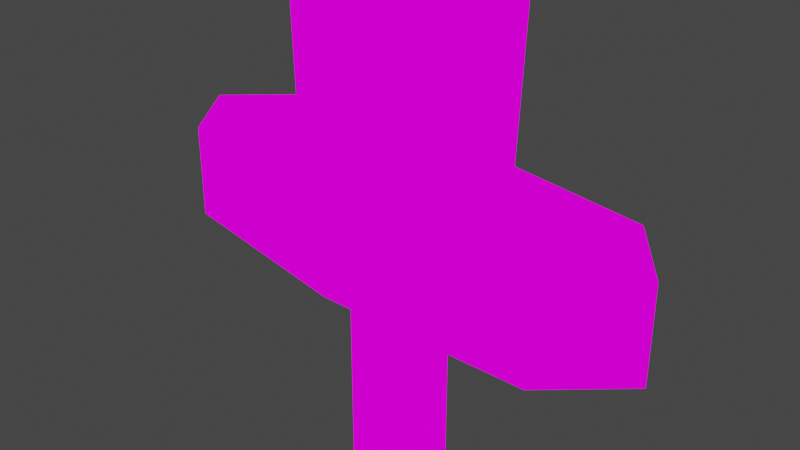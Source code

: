 # Source: sword.blend  (saved by Blender 2.83.19; exported with 4.5.12 LTS)
import bpy
from mathutils import Matrix  # noqa: F401  (used for matrix-valued properties, if any)

bpy.ops.wm.read_factory_settings(use_empty=True)
scene = bpy.context.scene
scene.name = 'Scene'

# ---- collections
col_collection = bpy.data.collections.new('Collection'); scene.collection.children.link(col_collection)

# ---- images (referenced by path relative to the original .blend; pixels are not part of the script)
import os
ASSET_DIR = os.environ.get("B2B_ASSET_DIR", "")  # directory of the original .blend (textures are referenced by path, not embedded)
HERE = os.path.dirname(os.path.abspath(__file__))  # packed textures are extracted next to this script under _unpacked/

def load_image(name, relpath, width, height, colorspace="sRGB"):
    """Load a texture the original file referenced (path relative to the .blend, or extracted next to this script)."""
    p = next((c for c in (os.path.join(HERE, relpath), os.path.join(ASSET_DIR, relpath)) if relpath and os.path.exists(c)), "")
    if p:
        img = bpy.data.images.load(p, check_existing=True)
        img.name = name
    else:  # same state as the original file: an image datablock whose file is absent (Cycles renders it pink)
        img = bpy.data.images.new(name, width, height)
        img.source = "FILE"
        img.filepath = "//" + (relpath or name)
    img.colorspace_settings.name = colorspace
    return img
img_color_pallet_png = load_image('color pallet.png', 'color pallet.png', 1024, 1024, 'sRGB')

# ---- materials (node trees are filled in below, after node groups)
mat_material = bpy.data.materials.new('Material')
mat_material.alpha_threshold = 0.0
mat_material.use_transparent_shadow = False
mat_material.line_color = (0.0, 0.0, 0.0, 1.0)

# ---- material node trees
mat_material.use_nodes = True; mat_material.node_tree.nodes.clear()
_N = mat_material.node_tree.nodes; _L = mat_material.node_tree.links
n0 = _N.new('ShaderNodeOutputMaterial'); n0.name = 'Material Output'; n0.location = (300, 300)
n1 = _N.new('ShaderNodeEmission'); n1.name = 'Emission'; n1.location = (10, 300)
n2 = _N.new('ShaderNodeTexImage'); n2.name = 'Image Texture'; n2.location = (-280, 280)
n2.image = img_color_pallet_png
_L.new(n1.outputs[0], n0.inputs[0])
_L.new(n2.outputs[0], n1.inputs[0])
n0.is_active_output = True

# ---- world
world_world = bpy.data.worlds.new('World'); scene.world = world_world
world_world.use_nodes = True; world_world.node_tree.nodes.clear()
_N = world_world.node_tree.nodes; _L = world_world.node_tree.links
n0 = _N.new('ShaderNodeOutputWorld'); n0.name = 'World Output'; n0.location = (300, 300)
n1 = _N.new('ShaderNodeBackground'); n1.name = 'Background'; n1.location = (10, 300)
n1.inputs[0].default_value = (0.05088, 0.05088, 0.05088, 1.0)
_L.new(n1.outputs[0], n0.inputs[0])
n0.is_active_output = True
world_world.color = (0.05088, 0.05088, 0.05088)
world_world.use_sun_shadow = False
world_world.sun_shadow_jitter_overblur = 0.0

# ---- cameras
cam_camera = bpy.data.cameras.new('Camera')
cam_camera.clip_end = 100.0
cam_camera.ortho_scale = 7.314

# ---- lights
light_light = bpy.data.lights.new('Light', 'POINT')
light_light.transmission_factor = 0.0
light_light.energy = 1000.0
light_light.shadow_soft_size = 0.1
light_light.shadow_maximum_resolution = 0.006
light_light.use_absolute_resolution = True

# ---- meshes
me_cube = bpy.data.meshes.new('Cube')
me_cube.from_pydata([(0.3559, 0.3821, 1.0), (0.1362, 0.3161, -1.0), (0.3559, -0.3821, 1.0), (0.1362, -0.3161, -1.0), (-0.3559, 0.3821, 1.0), (-0.1362, 0.3161, -1.0), (-0.3559, -0.3821, 1.0), (-0.1362, -0.3161, -1.0), (0.7726, -0.7726, 1.0), (-0.7726, -0.7726, 1.0), (0.7726, 0.7726, 1.0), (-0.7726, 0.7726, 1.0), (0.4756, -0.3821, 20.86), (-0.4756, -0.3821, 20.86), (0.4756, 0.3821, 20.86), (-0.4756, 0.3821, 20.86), (0.0, 0.4091, -1.0), (0.0, -1.0, 1.0), (0.0, -0.4091, -1.0), (0.0, 1.0, 1.0), (0.0, -0.5123, 1.0), (0.0, 0.5123, 1.0), (0.0, -0.5123, 22.92), (0.0, 0.5123, 22.92), (-0.1762, 0.0, -1.0), (1.0, 0.0, 1.0), (-1.0, 0.0, 1.0), (0.1762, 0.0, -1.0), (0.4772, 0.0, 1.0), (-0.4772, 0.0, 1.0), (0.6378, 0.0, 20.86), (-0.6378, 0.0, 20.86), (0.0, 0.0, 27.57), (-1.0, 0.0, -1.0), (-0.7726, -0.7726, -1.0), (0.0, 1.0, -1.0), (-0.7726, 0.7726, -1.0), (0.0, -1.0, -1.0), (0.7726, -0.7726, -1.0), (1.0, 0.0, -1.0), (0.7726, 0.7726, -1.0), (0.0, 0.0, -8.55), (0.0, -0.4091, -8.331), (0.0, 0.4091, -8.331), (-0.1762, 0.0, -8.331), (0.1762, 0.0, -8.331), (-0.1362, -0.3161, -8.331), (-0.1362, 0.3161, -8.331), (0.1362, -0.3161, -8.331), (0.1362, 0.3161, -8.331), (0.1362, 0.3161, -6.455), (-0.1762, 0.0, -6.455), (-0.1362, 0.3161, -6.455), (0.0, 0.4091, -6.455), (0.0, -0.4091, -6.455), (0.1362, -0.3161, -6.455), (-0.1362, -0.3161, -6.455), (0.1762, 0.0, -6.455), (0.1853, 0.32, -6.975), (0.1853, 0.32, -7.811), (0.0, 0.44, -6.975), (0.0, 0.44, -7.811), (-0.2277, 0.0, -7.811), (-0.1853, -0.32, -7.811), (-0.1853, 0.32, -7.811), (0.0, -0.44, -7.811), (0.1853, -0.32, -7.811), (0.2277, 0.0, -7.811), (0.0, -0.44, -6.975), (-0.2277, 0.0, -6.975), (-0.1853, 0.32, -6.975), (0.1853, -0.32, -6.975), (-0.1853, -0.32, -6.975), (0.2277, 0.0, -6.975)], [], [(21, 4, 15, 23), (37, 17, 9, 34), (33, 26, 11, 36), (44, 46, 63, 62), (39, 25, 8, 38), (35, 19, 10, 40), (20, 6, 9, 17), (28, 2, 8, 25), (29, 4, 11, 26), (21, 0, 10, 19), (32, 31, 13, 22), (28, 0, 14, 30), (29, 6, 13, 31), (20, 2, 12, 22), (6, 20, 22, 13), (30, 32, 22, 12), (4, 21, 19, 11), (2, 20, 17, 8), (36, 11, 19, 35), (57, 55, 71, 73), (38, 8, 17, 37), (0, 21, 23, 14), (48, 45, 67, 66), (14, 23, 32, 30), (4, 29, 31, 15), (2, 28, 30, 12), (23, 15, 31, 32), (6, 29, 26, 9), (0, 28, 25, 10), (40, 10, 25, 39), (54, 56, 72, 68), (34, 9, 26, 33), (24, 7, 34, 33), (16, 5, 36, 35), (18, 3, 38, 37), (27, 1, 40, 39), (1, 16, 35, 40), (7, 18, 37, 34), (5, 24, 33, 36), (3, 27, 39, 38), (41, 45, 48, 42), (44, 41, 42, 46), (47, 43, 41, 44), (43, 49, 45, 41), (47, 44, 62, 64), (50, 57, 73, 58), (46, 42, 65, 63), (55, 54, 68, 71), (1, 27, 57, 50), (18, 7, 56, 54), (27, 3, 55, 57), (7, 24, 51, 56), (5, 16, 53, 52), (24, 5, 52, 51), (16, 1, 50, 53), (3, 18, 54, 55), (71, 68, 65, 66), (60, 58, 59, 61), (69, 70, 64, 62), (70, 60, 61, 64), (72, 69, 62, 63), (73, 71, 66, 67), (68, 72, 63, 65), (58, 73, 67, 59), (56, 51, 69, 72), (43, 47, 64, 61), (52, 53, 60, 70), (42, 48, 66, 65), (51, 52, 70, 69), (45, 49, 59, 67), (53, 50, 58, 60), (49, 43, 61, 59)])
_uv = me_cube.uv_layers.new(name='UVMap')
_uv.uv.foreach_set('vector', [0.75, 0.5459, 0.8291, 0.5459, 0.8291, 0.5459, 0.75, 0.5459, 0.375, 0.875, 0.625, 0.875, 0.625, 1.0, 0.375, 1.0, 0.375, 0.125, 0.625, 0.125, 0.625, 0.25, 0.375, 0.25, 0.1954, 0.625, 0.203, 0.672, 0.203, 0.672, 0.1954, 0.625, 0.375, 0.625, 0.625, 0.625, 0.625, 0.75, 0.375, 0.75, 0.375, 0.375, 0.625, 0.375, 0.625, 0.5, 0.375, 0.5, 0.75, 0.7041, 0.8291, 0.7041, 0.875, 0.75, 0.75, 0.75, 0.6709, 0.625, 0.6709, 0.7041, 0.625, 0.75, 0.625, 0.625, 0.8291, 0.625, 0.8291, 0.5459, 0.875, 0.5, 0.875, 0.625, 0.75, 0.5459, 0.6709, 0.5459, 0.625, 0.5, 0.75, 0.5, 0.75, 0.625, 0.8291, 0.625, 0.8291, 0.7041, 0.75, 0.7041, 0.6709, 0.625, 0.6709, 0.5459, 0.6709, 0.5459, 0.6709, 0.625, 0.8291, 0.625, 0.8291, 0.7041, 0.8291, 0.7041, 0.8291, 0.625, 0.75, 0.7041, 0.6709, 0.7041, 0.6709, 0.7041, 0.75, 0.7041, 0.8291, 0.7041, 0.75, 0.7041, 0.75, 0.7041, 0.8291, 0.7041, 0.6709, 0.625, 0.75, 0.625, 0.75, 0.7041, 0.6709, 0.7041, 0.8291, 0.5459, 0.75, 0.5459, 0.75, 0.5, 0.875, 0.5, 0.6709, 0.7041, 0.75, 0.7041, 0.75, 0.75, 0.625, 0.75, 0.375, 0.25, 0.625, 0.25, 0.625, 0.375, 0.375, 0.375, 0.3046, 0.625, 0.297, 0.672, 0.297, 0.672, 0.3046, 0.625, 0.375, 0.75, 0.625, 0.75, 0.625, 0.875, 0.375, 0.875, 0.6709, 0.5459, 0.75, 0.5459, 0.75, 0.5459, 0.6709, 0.5459, 0.297, 0.672, 0.3046, 0.625, 0.3046, 0.625, 0.297, 0.672, 0.6709, 0.5459, 0.75, 0.5459, 0.75, 0.625, 0.6709, 0.625, 0.8291, 0.5459, 0.8291, 0.625, 0.8291, 0.625, 0.8291, 0.5459, 0.6709, 0.7041, 0.6709, 0.625, 0.6709, 0.625, 0.6709, 0.7041, 0.75, 0.5459, 0.8291, 0.5459, 0.8291, 0.625, 0.75, 0.625, 0.8291, 0.7041, 0.8291, 0.625, 0.875, 0.625, 0.875, 0.75, 0.6709, 0.5459, 0.6709, 0.625, 0.625, 0.625, 0.625, 0.5, 0.375, 0.5, 0.625, 0.5, 0.625, 0.625, 0.375, 0.625, 0.25, 0.6796, 0.203, 0.672, 0.203, 0.672, 0.25, 0.6796, 0.375, 0.0, 0.625, 0.0, 0.625, 0.125, 0.375, 0.125, 0.1954, 0.625, 0.203, 0.672, 0.125, 0.75, 0.125, 0.625, 0.25, 0.5704, 0.203, 0.578, 0.125, 0.5, 0.25, 0.5, 0.25, 0.6796, 0.297, 0.672, 0.375, 0.75, 0.25, 0.75, 0.3046, 0.625, 0.297, 0.578, 0.375, 0.5, 0.375, 0.625, 0.297, 0.578, 0.25, 0.5704, 0.25, 0.5, 0.375, 0.5, 0.203, 0.672, 0.25, 0.6796, 0.25, 0.75, 0.125, 0.75, 0.203, 0.578, 0.1954, 0.625, 0.125, 0.625, 0.125, 0.5, 0.297, 0.672, 0.3046, 0.625, 0.375, 0.625, 0.375, 0.75, 0.25, 0.625, 0.3046, 0.625, 0.297, 0.672, 0.25, 0.6796, 0.1954, 0.625, 0.25, 0.625, 0.25, 0.6796, 0.203, 0.672, 0.203, 0.578, 0.25, 0.5704, 0.25, 0.625, 0.1954, 0.625, 0.25, 0.5704, 0.297, 0.578, 0.3046, 0.625, 0.25, 0.625, 0.203, 0.578, 0.1954, 0.625, 0.1954, 0.625, 0.203, 0.578, 0.297, 0.578, 0.3046, 0.625, 0.3046, 0.625, 0.297, 0.578, 0.203, 0.672, 0.25, 0.6796, 0.25, 0.6796, 0.203, 0.672, 0.297, 0.672, 0.25, 0.6796, 0.25, 0.6796, 0.297, 0.672, 0.297, 0.578, 0.3046, 0.625, 0.3046, 0.625, 0.297, 0.578, 0.25, 0.6796, 0.203, 0.672, 0.203, 0.672, 0.25, 0.6796, 0.3046, 0.625, 0.297, 0.672, 0.297, 0.672, 0.3046, 0.625, 0.203, 0.672, 0.1954, 0.625, 0.1954, 0.625, 0.203, 0.672, 0.203, 0.578, 0.25, 0.5704, 0.25, 0.5704, 0.203, 0.578, 0.1954, 0.625, 0.203, 0.578, 0.203, 0.578, 0.1954, 0.625, 0.25, 0.5704, 0.297, 0.578, 0.297, 0.578, 0.25, 0.5704, 0.297, 0.672, 0.25, 0.6796, 0.25, 0.6796, 0.297, 0.672, 0.297, 0.672, 0.25, 0.6796, 0.25, 0.6796, 0.297, 0.672, 0.25, 0.5704, 0.297, 0.578, 0.297, 0.578, 0.25, 0.5704, 0.1954, 0.625, 0.203, 0.578, 0.203, 0.578, 0.1954, 0.625, 0.203, 0.578, 0.25, 0.5704, 0.25, 0.5704, 0.203, 0.578, 0.203, 0.672, 0.1954, 0.625, 0.1954, 0.625, 0.203, 0.672, 0.3046, 0.625, 0.297, 0.672, 0.297, 0.672, 0.3046, 0.625, 0.25, 0.6796, 0.203, 0.672, 0.203, 0.672, 0.25, 0.6796, 0.297, 0.578, 0.3046, 0.625, 0.3046, 0.625, 0.297, 0.578, 0.203, 0.672, 0.1954, 0.625, 0.1954, 0.625, 0.203, 0.672, 0.25, 0.5704, 0.203, 0.578, 0.203, 0.578, 0.25, 0.5704, 0.203, 0.578, 0.25, 0.5704, 0.25, 0.5704, 0.203, 0.578, 0.25, 0.6796, 0.297, 0.672, 0.297, 0.672, 0.25, 0.6796, 0.1954, 0.625, 0.203, 0.578, 0.203, 0.578, 0.1954, 0.625, 0.3046, 0.625, 0.297, 0.578, 0.297, 0.578, 0.3046, 0.625, 0.25, 0.5704, 0.297, 0.578, 0.297, 0.578, 0.25, 0.5704, 0.297, 0.578, 0.25, 0.5704, 0.25, 0.5704, 0.297, 0.578])
me_cube.materials.append(mat_material)
me_cube.use_remesh_preserve_volume = False
me_cube.use_remesh_preserve_attributes = False
me_cube.use_mirror_vertex_groups = False
me_cube.update()

# ---- objects
ob_cube = bpy.data.objects.new('Cube', me_cube)
ob_light = bpy.data.objects.new('Light', light_light)
ob_camera = bpy.data.objects.new('Camera', cam_camera)

# ---- transforms, parenting, visibility, modifiers, constraints
ob_cube.location = (0.0, 0.0, 0.0)
ob_cube.scale = (3.071, 1.0, 0.5194)
ob_cube.lock_rotations_4d = False
ob_cube.empty_display_type = 'ARROWS'
ob_cube.lineart.crease_threshold = 0.0
ob_light.location = (4.076, 1.005, 5.904)
ob_light.rotation_euler = (0.6503, 0.05522, 1.866)
ob_light.lock_rotations_4d = False
ob_light.empty_display_type = 'ARROWS'
ob_light.color = (0.0, 0.0, 0.0, 0.0)
ob_light.lineart.crease_threshold = 0.0
ob_camera.location = (7.359, -6.926, 4.958)
ob_camera.rotation_euler = (1.109, 0.0, 0.8149)
ob_camera.lock_rotations_4d = False
ob_camera.empty_display_type = 'ARROWS'
ob_camera.color = (0.0, 0.0, 0.0, 0.0)
ob_camera.display_type = 'WIRE'
ob_camera.lineart.crease_threshold = 0.0

# ---- collection membership
col_collection.objects.link(ob_cube)
col_collection.objects.link(ob_light)
col_collection.objects.link(ob_camera)

# ---- scene / render settings (as saved in the file)
scene.camera = ob_camera
scene.frame_start = 1; scene.frame_end = 250; scene.frame_set(0)
scene.render.engine = 'BLENDER_EEVEE_NEXT'
scene.cycles.use_denoising = False
scene.cycles.samples = 128
scene.cycles.sampling_pattern = 'TABULATED_SOBOL'
scene.cycles.use_adaptive_sampling = False
scene.cycles.use_light_tree = False
scene.view_settings.view_transform = 'Filmic'
bpy.context.view_layer.update()
